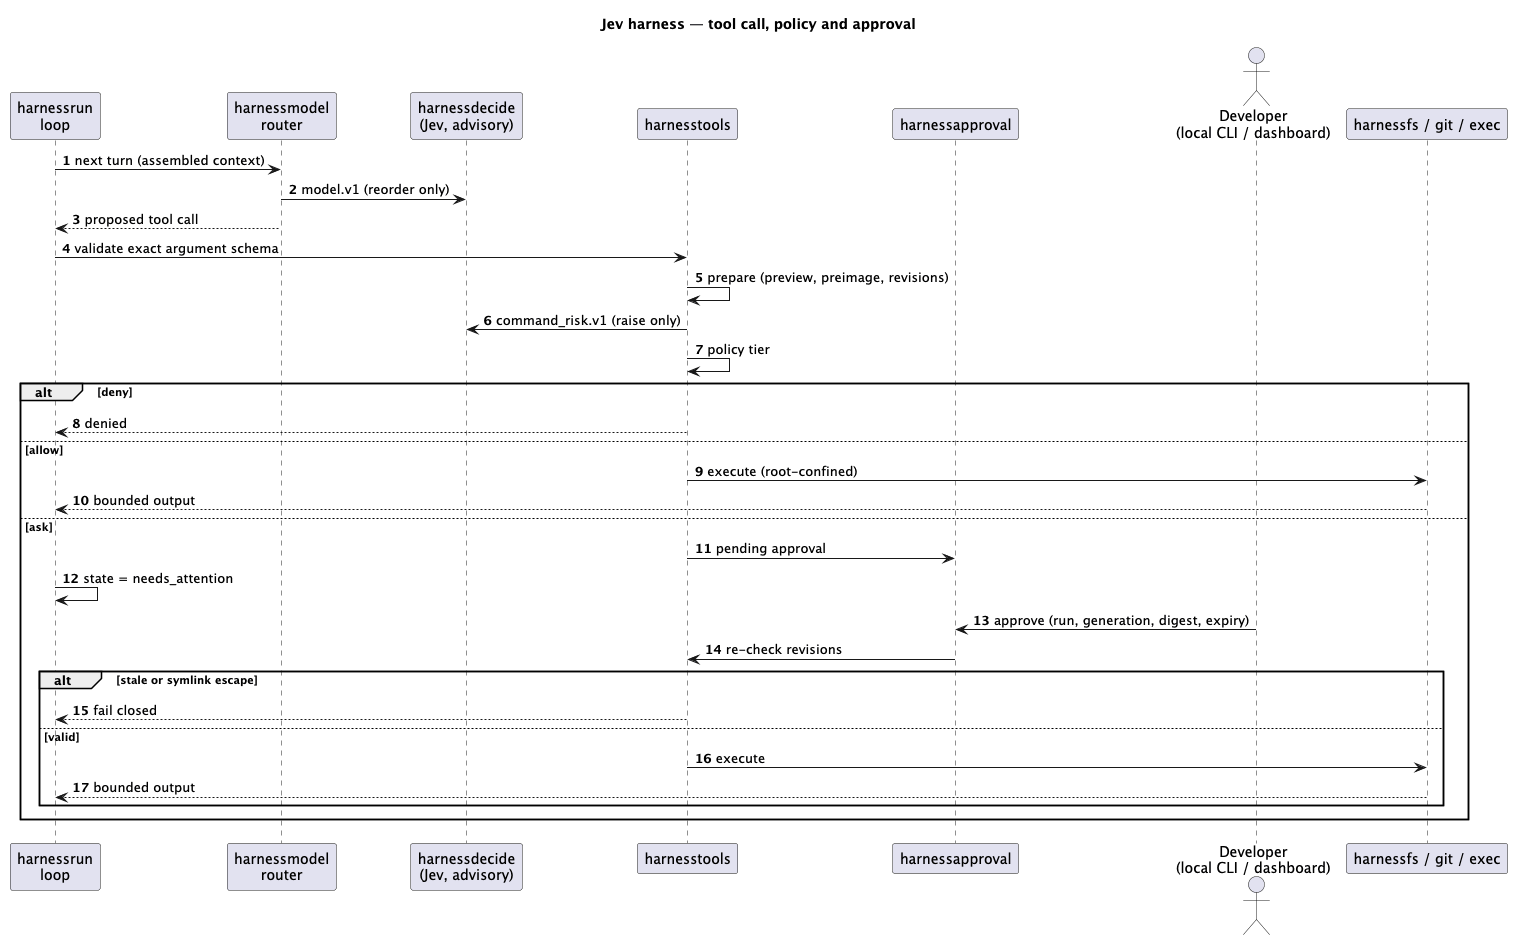

The diagram above was rendered by PlantUML. Its source (embedded in the PNG):
@startuml 07-harness-tool-approval
title Jev harness — tool call, policy and approval
autonumber

participant "harnessrun\nloop" as Loop
participant "harnessmodel\nrouter" as Model
participant "harnessdecide\n(Jev, advisory)" as Dec
participant "harnesstools" as Tools
participant "harnessapproval" as Appr
actor "Developer\n(local CLI / dashboard)" as Dev
participant "harnessfs / git / exec" as Exec

Loop -> Model : next turn (assembled context)
Model -> Dec : model.v1 (reorder only)
Model --> Loop : proposed tool call
Loop -> Tools : validate exact argument schema
Tools -> Tools : prepare (preview, preimage, revisions)
Tools -> Dec : command_risk.v1 (raise only)
Tools -> Tools : policy tier

alt deny
  Tools --> Loop : denied
else allow
  Tools -> Exec : execute (root-confined)
  Exec --> Loop : bounded output
else ask
  Tools -> Appr : pending approval
  Loop -> Loop : state = needs_attention
  Dev -> Appr : approve (run, generation, digest, expiry)
  Appr -> Tools : re-check revisions
  alt stale or symlink escape
    Tools --> Loop : fail closed
  else valid
    Tools -> Exec : execute
    Exec --> Loop : bounded output
  end
end
@enduml